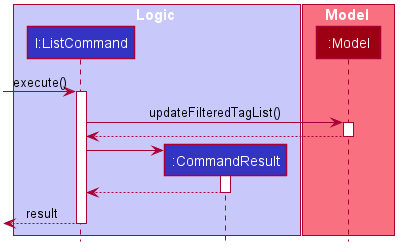

The diagram above was rendered by PlantUML. Its source (embedded in the PNG):
@startuml








skinparam BackgroundColor #FFFFFFF

skinparam Shadowing false

skinparam Class {
    FontColor #FFFFFF
    BorderThickness 1
    BorderColor #FFFFFF
    StereotypeFontColor #FFFFFF
    FontName Arial
}

skinparam Actor {
    BorderColor #000000
    Color #000000
    FontName Arial
}

skinparam Sequence {
    MessageAlign center
    BoxFontSize 15
    BoxPadding 0
    BoxFontColor #FFFFFF
    FontName Arial
}

skinparam Participant {
    FontColor #FFFFFFF
    Padding 20
}

skinparam MinClassWidth 50
skinparam ParticipantPadding 10
skinparam Shadowing false
skinparam DefaultTextAlignment center
skinparam packageStyle Rectangle

hide footbox
hide members
hide circle

box Logic #C8C8FA
participant "l:ListCommand" as ListCommand #3333C4
participant ":CommandResult" as CommandResult #3333C4
end box

box Model #F97181
participant ":Model" as Model #9D0012
end box

[-> ListCommand : execute()
activate ListCommand

ListCommand -> Model : updateFilteredTagList()
activate Model

Model --> ListCommand
deactivate Model

create CommandResult
ListCommand -> CommandResult
activate CommandResult

CommandResult --> ListCommand
deactivate CommandResult

[<--ListCommand : result
deactivate ListCommand
@enduml